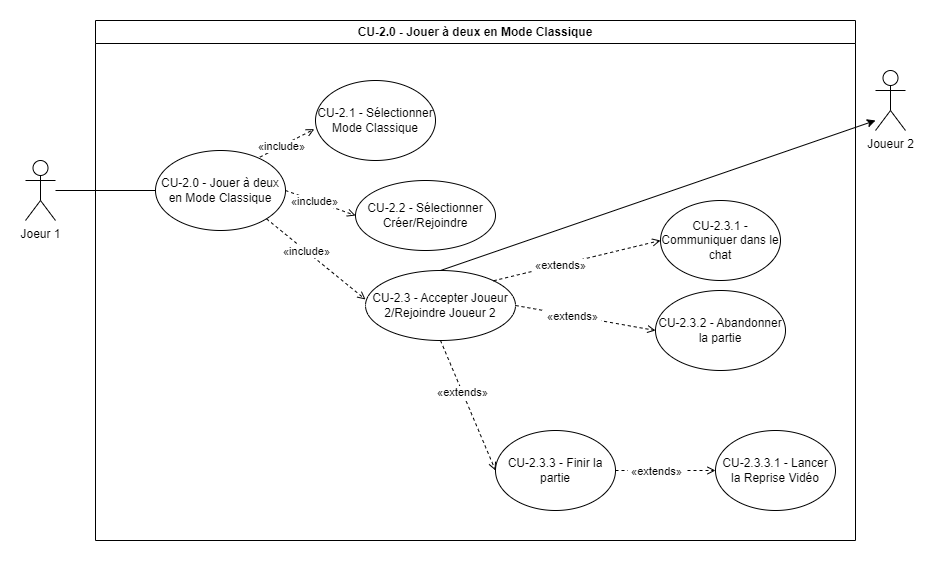

The diagram above was exported from draw.io. Its source (the exported page's mxGraphModel, read from the mxfile embedded in the PNG):
<mxGraphModel dx="1050" dy="1699" grid="1" gridSize="10" guides="1" tooltips="1" connect="1" arrows="1" fold="1" page="1" pageScale="1" pageWidth="827" pageHeight="1169" math="0" shadow="0">
  <root>
    <mxCell id="0" />
    <mxCell id="1" parent="0" />
    <mxCell id="DGQY5C4sVODENi91RM71-3" value="CU-2.0 - Jouer à deux en Mode Classique" style="swimlane;whiteSpace=wrap;html=1;" vertex="1" parent="1">
      <mxGeometry x="120" y="-480" width="760" height="520" as="geometry" />
    </mxCell>
    <mxCell id="DGQY5C4sVODENi91RM71-5" value="CU-2.0 - Jouer à deux en Mode Classique" style="ellipse;whiteSpace=wrap;html=1;" vertex="1" parent="DGQY5C4sVODENi91RM71-3">
      <mxGeometry x="60" y="130" width="130" height="80" as="geometry" />
    </mxCell>
    <mxCell id="DGQY5C4sVODENi91RM71-6" value="CU-2.1 - Sélectionner Mode Classique" style="ellipse;whiteSpace=wrap;html=1;" vertex="1" parent="DGQY5C4sVODENi91RM71-3">
      <mxGeometry x="220" y="60" width="120" height="80" as="geometry" />
    </mxCell>
    <mxCell id="DGQY5C4sVODENi91RM71-7" value="CU-2.2 - Sélectionner Créer/Rejoindre" style="ellipse;whiteSpace=wrap;html=1;" vertex="1" parent="DGQY5C4sVODENi91RM71-3">
      <mxGeometry x="260" y="160" width="140" height="70" as="geometry" />
    </mxCell>
    <mxCell id="DGQY5C4sVODENi91RM71-10" value="" style="html=1;verticalAlign=bottom;labelBackgroundColor=none;endArrow=open;endFill=0;dashed=1;rounded=0;exitX=0.803;exitY=0.083;exitDx=0;exitDy=0;entryX=-0.01;entryY=0.608;entryDx=0;entryDy=0;exitPerimeter=0;entryPerimeter=0;" edge="1" parent="DGQY5C4sVODENi91RM71-3" source="DGQY5C4sVODENi91RM71-5" target="DGQY5C4sVODENi91RM71-6">
      <mxGeometry width="160" relative="1" as="geometry">
        <mxPoint x="478" y="452" as="sourcePoint" />
        <mxPoint x="586" y="450" as="targetPoint" />
      </mxGeometry>
    </mxCell>
    <mxCell id="DGQY5C4sVODENi91RM71-11" value="&amp;nbsp;«include»&amp;nbsp;" style="edgeLabel;html=1;align=center;verticalAlign=middle;resizable=0;points=[];" vertex="1" connectable="0" parent="DGQY5C4sVODENi91RM71-10">
      <mxGeometry x="-0.2036" relative="1" as="geometry">
        <mxPoint as="offset" />
      </mxGeometry>
    </mxCell>
    <mxCell id="DGQY5C4sVODENi91RM71-12" value="CU-2.3 - Accepter Joueur 2/Rejoindre Joueur 2" style="ellipse;whiteSpace=wrap;html=1;" vertex="1" parent="DGQY5C4sVODENi91RM71-3">
      <mxGeometry x="270" y="250" width="150" height="70" as="geometry" />
    </mxCell>
    <mxCell id="DGQY5C4sVODENi91RM71-8" value="" style="html=1;verticalAlign=bottom;labelBackgroundColor=none;endArrow=open;endFill=0;dashed=1;rounded=0;exitX=1;exitY=0.5;exitDx=0;exitDy=0;entryX=0;entryY=0.5;entryDx=0;entryDy=0;" edge="1" parent="DGQY5C4sVODENi91RM71-3" source="DGQY5C4sVODENi91RM71-5" target="DGQY5C4sVODENi91RM71-7">
      <mxGeometry width="160" relative="1" as="geometry">
        <mxPoint x="370" y="-58" as="sourcePoint" />
        <mxPoint x="478" y="-60" as="targetPoint" />
      </mxGeometry>
    </mxCell>
    <mxCell id="DGQY5C4sVODENi91RM71-9" value="&amp;nbsp;«include»&amp;nbsp;" style="edgeLabel;html=1;align=center;verticalAlign=middle;resizable=0;points=[];" vertex="1" connectable="0" parent="DGQY5C4sVODENi91RM71-8">
      <mxGeometry x="-0.2036" relative="1" as="geometry">
        <mxPoint as="offset" />
      </mxGeometry>
    </mxCell>
    <mxCell id="DGQY5C4sVODENi91RM71-1" value="" style="html=1;verticalAlign=bottom;labelBackgroundColor=none;endArrow=open;endFill=0;dashed=1;rounded=0;exitX=1;exitY=1;exitDx=0;exitDy=0;entryX=0;entryY=0.414;entryDx=0;entryDy=0;entryPerimeter=0;" edge="1" parent="DGQY5C4sVODENi91RM71-3" source="DGQY5C4sVODENi91RM71-5" target="DGQY5C4sVODENi91RM71-12">
      <mxGeometry width="160" relative="1" as="geometry">
        <mxPoint x="458" y="-78" as="sourcePoint" />
        <mxPoint x="566" y="-80" as="targetPoint" />
      </mxGeometry>
    </mxCell>
    <mxCell id="DGQY5C4sVODENi91RM71-2" value="&amp;nbsp;«include»&amp;nbsp;" style="edgeLabel;html=1;align=center;verticalAlign=middle;resizable=0;points=[];" vertex="1" connectable="0" parent="DGQY5C4sVODENi91RM71-1">
      <mxGeometry x="-0.2036" relative="1" as="geometry">
        <mxPoint as="offset" />
      </mxGeometry>
    </mxCell>
    <mxCell id="DGQY5C4sVODENi91RM71-13" value="CU-2.3.1 -Communiquer dans le chat" style="ellipse;whiteSpace=wrap;html=1;" vertex="1" parent="DGQY5C4sVODENi91RM71-3">
      <mxGeometry x="565" y="180" width="120" height="80" as="geometry" />
    </mxCell>
    <mxCell id="DGQY5C4sVODENi91RM71-15" value="" style="html=1;verticalAlign=bottom;labelBackgroundColor=none;endArrow=open;endFill=0;dashed=1;rounded=0;exitX=1;exitY=0;exitDx=0;exitDy=0;entryX=0;entryY=0.5;entryDx=0;entryDy=0;" edge="1" parent="DGQY5C4sVODENi91RM71-3" source="DGQY5C4sVODENi91RM71-12" target="DGQY5C4sVODENi91RM71-13">
      <mxGeometry width="160" relative="1" as="geometry">
        <mxPoint x="490" y="130" as="sourcePoint" />
        <mxPoint x="552" y="70" as="targetPoint" />
      </mxGeometry>
    </mxCell>
    <mxCell id="DGQY5C4sVODENi91RM71-16" value="&amp;nbsp;«extends»&amp;nbsp;" style="edgeLabel;html=1;align=center;verticalAlign=middle;resizable=0;points=[];" vertex="1" connectable="0" parent="DGQY5C4sVODENi91RM71-15">
      <mxGeometry x="-0.2036" relative="1" as="geometry">
        <mxPoint as="offset" />
      </mxGeometry>
    </mxCell>
    <mxCell id="DGQY5C4sVODENi91RM71-19" value="CU-2.3.2 - Abandonner la partie" style="ellipse;whiteSpace=wrap;html=1;" vertex="1" parent="DGQY5C4sVODENi91RM71-3">
      <mxGeometry x="560" y="270" width="130" height="80" as="geometry" />
    </mxCell>
    <mxCell id="DGQY5C4sVODENi91RM71-20" value="CU-2.3.3.1 - Lancer la Reprise Vidéo" style="ellipse;whiteSpace=wrap;html=1;" vertex="1" parent="DGQY5C4sVODENi91RM71-3">
      <mxGeometry x="620" y="410" width="120" height="80" as="geometry" />
    </mxCell>
    <mxCell id="DGQY5C4sVODENi91RM71-21" value="CU-2.3.3 - Finir la partie" style="ellipse;whiteSpace=wrap;html=1;" vertex="1" parent="DGQY5C4sVODENi91RM71-3">
      <mxGeometry x="400" y="410" width="120" height="80" as="geometry" />
    </mxCell>
    <mxCell id="DGQY5C4sVODENi91RM71-22" value="" style="html=1;verticalAlign=bottom;labelBackgroundColor=none;endArrow=open;endFill=0;dashed=1;rounded=0;exitX=1;exitY=0.5;exitDx=0;exitDy=0;entryX=0;entryY=0.5;entryDx=0;entryDy=0;" edge="1" parent="DGQY5C4sVODENi91RM71-3" source="DGQY5C4sVODENi91RM71-12" target="DGQY5C4sVODENi91RM71-19">
      <mxGeometry width="160" relative="1" as="geometry">
        <mxPoint x="430" y="295" as="sourcePoint" />
        <mxPoint x="550" y="295" as="targetPoint" />
      </mxGeometry>
    </mxCell>
    <mxCell id="DGQY5C4sVODENi91RM71-23" value="&amp;nbsp;«extends»&amp;nbsp;" style="edgeLabel;html=1;align=center;verticalAlign=middle;resizable=0;points=[];" vertex="1" connectable="0" parent="DGQY5C4sVODENi91RM71-22">
      <mxGeometry x="-0.2036" relative="1" as="geometry">
        <mxPoint as="offset" />
      </mxGeometry>
    </mxCell>
    <mxCell id="DGQY5C4sVODENi91RM71-24" value="" style="html=1;verticalAlign=bottom;labelBackgroundColor=none;endArrow=open;endFill=0;dashed=1;rounded=0;exitX=0.5;exitY=1;exitDx=0;exitDy=0;entryX=0;entryY=0.5;entryDx=0;entryDy=0;" edge="1" parent="DGQY5C4sVODENi91RM71-3" source="DGQY5C4sVODENi91RM71-12" target="DGQY5C4sVODENi91RM71-21">
      <mxGeometry width="160" relative="1" as="geometry">
        <mxPoint x="440" y="305" as="sourcePoint" />
        <mxPoint x="560" y="305" as="targetPoint" />
      </mxGeometry>
    </mxCell>
    <mxCell id="DGQY5C4sVODENi91RM71-25" value="&amp;nbsp;«extends»&amp;nbsp;" style="edgeLabel;html=1;align=center;verticalAlign=middle;resizable=0;points=[];" vertex="1" connectable="0" parent="DGQY5C4sVODENi91RM71-24">
      <mxGeometry x="-0.2036" relative="1" as="geometry">
        <mxPoint as="offset" />
      </mxGeometry>
    </mxCell>
    <mxCell id="DGQY5C4sVODENi91RM71-26" value="" style="html=1;verticalAlign=bottom;labelBackgroundColor=none;endArrow=open;endFill=0;dashed=1;rounded=0;exitX=1;exitY=0.5;exitDx=0;exitDy=0;" edge="1" parent="DGQY5C4sVODENi91RM71-3" source="DGQY5C4sVODENi91RM71-21" target="DGQY5C4sVODENi91RM71-20">
      <mxGeometry width="160" relative="1" as="geometry">
        <mxPoint x="450" y="315" as="sourcePoint" />
        <mxPoint x="570" y="315" as="targetPoint" />
      </mxGeometry>
    </mxCell>
    <mxCell id="DGQY5C4sVODENi91RM71-27" value="&amp;nbsp;«extends»&amp;nbsp;" style="edgeLabel;html=1;align=center;verticalAlign=middle;resizable=0;points=[];" vertex="1" connectable="0" parent="DGQY5C4sVODENi91RM71-26">
      <mxGeometry x="-0.2036" relative="1" as="geometry">
        <mxPoint as="offset" />
      </mxGeometry>
    </mxCell>
    <mxCell id="DGQY5C4sVODENi91RM71-4" value="Joeur 1" style="shape=umlActor;verticalLabelPosition=bottom;verticalAlign=top;html=1;outlineConnect=0;" vertex="1" parent="1">
      <mxGeometry x="50" y="-340" width="30" height="60" as="geometry" />
    </mxCell>
    <mxCell id="DGQY5C4sVODENi91RM71-29" value="" style="endArrow=none;html=1;rounded=0;entryX=0;entryY=0.5;entryDx=0;entryDy=0;" edge="1" parent="1" source="DGQY5C4sVODENi91RM71-4" target="DGQY5C4sVODENi91RM71-5">
      <mxGeometry width="50" height="50" relative="1" as="geometry">
        <mxPoint x="460" y="-200" as="sourcePoint" />
        <mxPoint x="510" y="-250" as="targetPoint" />
      </mxGeometry>
    </mxCell>
    <mxCell id="DGQY5C4sVODENi91RM71-30" value="Joueur 2" style="shape=umlActor;verticalLabelPosition=bottom;verticalAlign=top;html=1;outlineConnect=0;" vertex="1" parent="1">
      <mxGeometry x="900" y="-430" width="30" height="60" as="geometry" />
    </mxCell>
    <mxCell id="DGQY5C4sVODENi91RM71-31" value="" style="endArrow=classic;html=1;rounded=0;entryX=0;entryY=0.833;entryDx=0;entryDy=0;entryPerimeter=0;exitX=0.5;exitY=0;exitDx=0;exitDy=0;" edge="1" parent="1" source="DGQY5C4sVODENi91RM71-12" target="DGQY5C4sVODENi91RM71-30">
      <mxGeometry width="50" height="50" relative="1" as="geometry">
        <mxPoint x="460" y="-200" as="sourcePoint" />
        <mxPoint x="510" y="-250" as="targetPoint" />
      </mxGeometry>
    </mxCell>
  </root>
</mxGraphModel>